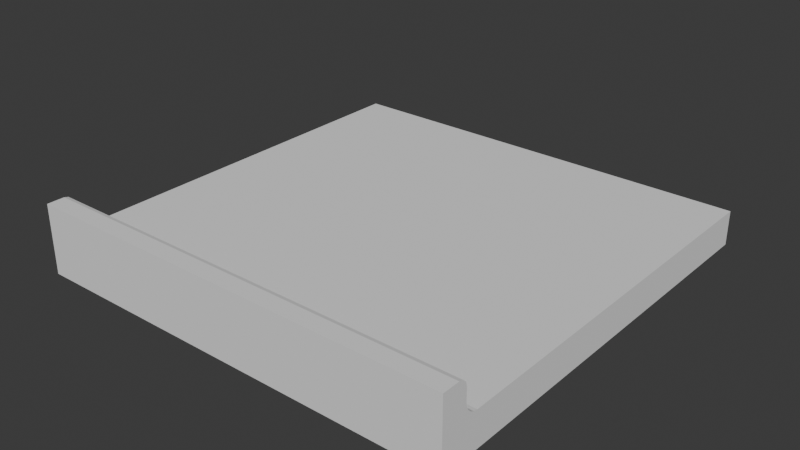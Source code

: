 # Source: open_3.blend  (saved by Blender 4.5.88; exported with 4.5.12 LTS)
import bpy
from mathutils import Matrix  # noqa: F401  (used for matrix-valued properties, if any)

bpy.ops.wm.read_factory_settings(use_empty=True)
scene = bpy.context.scene
scene.name = 'Scene'

# ---- world
world_world = bpy.data.worlds.new('World'); scene.world = world_world
world_world.use_nodes = True; world_world.node_tree.nodes.clear()
_N = world_world.node_tree.nodes; _L = world_world.node_tree.links
n0 = _N.new('ShaderNodeOutputWorld'); n0.name = 'World Output'; n0.location = (200, 100)
n1 = _N.new('ShaderNodeBackground'); n1.name = 'Background'; n1.location = (-200, 100)
n1.inputs[0].default_value = (0.05088, 0.05088, 0.05088, 1.0)
_L.new(n1.outputs[0], n0.inputs[0])
n0.is_active_output = True
world_world.color = (0.05088, 0.05088, 0.05088)
world_world.sun_shadow_jitter_overblur = 0.0

# ---- meshes
me_cube_001 = bpy.data.meshes.new('Cube.001')
me_cube_001.from_pydata([(-0.125, -0.125, -0.02), (-0.125, -0.125, 0.02), (-0.125, 0.125, -0.02), (0.125, -0.125, -0.02), (0.125, -0.125, 0.02), (0.125, 0.125, -0.02), (-0.125, -0.11, 0.0075), (-0.125, -0.1086, 0.003092), (-0.125, -0.1096, 0.005182), (-0.125, -0.1048, 0.0003671), (-0.125, -0.1025, 0.0), (-0.125, -0.1069, 0.001432), (-0.125, 0.125, 0.0), (0.125, 0.125, 0.0), (0.125, -0.11, 0.0075), (0.125, -0.1086, 0.003092), (0.125, -0.1096, 0.005182), (0.125, -0.1048, 0.0003671), (0.125, -0.1025, 0.0), (0.125, -0.1069, 0.001432), (-0.125, -0.115, 0.02), (-0.125, -0.11, 0.015), (-0.125, -0.1125, 0.01933), (-0.125, -0.1107, 0.0175), (0.125, -0.11, 0.015), (0.125, -0.115, 0.02), (0.125, -0.1107, 0.0175), (0.125, -0.1125, 0.01933)], [], [(5, 2, 12, 13), (3, 4, 1, 0), (2, 5, 3, 0), (12, 10, 18, 13), (20, 25, 27, 22), (22, 27, 26, 23), (23, 26, 24, 21), (20, 1, 4, 25), (2, 0, 1, 20, 22, 23, 21, 6, 8, 7, 11, 9, 10, 12), (14, 6, 21, 24), (4, 3, 5, 13, 18, 17, 19, 15, 16, 14, 24, 26, 27, 25)])
_uv = me_cube_001.uv_layers.new(name='UVMap')
_uv.uv.foreach_set('vector', [0.375, 0.5, 0.375, 0.25, 0.5, 0.25, 0.5, 0.5, 0.375, 0.75, 0.625, 0.75, 0.625, 1.0, 0.375, 1.0, 0.125, 0.5, 0.375, 0.5, 0.375, 0.75, 0.125, 0.75, 0.1767, 0.5592, 0.1836, 0.7418, 0.3213, 0.7434, 0.3276, 0.5589, 0.875, 0.74, 0.625, 0.74, 0.6216, 0.7375, 0.875, 0.7375, 0.875, 0.7375, 0.6216, 0.7375, 0.6111, 0.7356, 0.875, 0.735, 0.543, 0.938, 0.5526, 0.7726, 0.5, 0.7726, 0.5, 0.938, 0.875, 0.74, 0.875, 0.75, 0.625, 0.75, 0.625, 0.74, 0.375, 0.25, 0.375, 0.0, 0.625, 0.0, 0.625, 0.01, 0.6208, 0.0125, 0.6094, 0.01433, 0.5938, 0.015, 0.5469, 0.015, 0.5324, 0.01537, 0.5193, 0.01643, 0.509, 0.01809, 0.5023, 0.02018, 0.5, 0.0225, 0.5, 0.25, 0.4211, 0.7726, 0.4356, 0.938, 0.5, 0.938, 0.5, 0.7726, 0.625, 0.75, 0.375, 0.75, 0.375, 0.5, 0.5, 0.5, 0.5, 0.7275, 0.5023, 0.7298, 0.509, 0.7319, 0.5193, 0.7336, 0.5324, 0.7346, 0.5469, 0.735, 0.5938, 0.735, 0.6111, 0.7356, 0.6216, 0.7375, 0.625, 0.74])
me_cube_001.update()
me_cube_003 = bpy.data.meshes.new('Cube.003')
me_cube_003.from_pydata([(-0.125, -0.11, 0.0075), (-0.125, -0.1086, 0.003092), (-0.125, -0.1096, 0.005182), (-0.125, -0.1048, 0.0003671), (-0.125, -0.1025, 0.0), (-0.125, -0.1069, 0.001432), (0.125, -0.11, 0.0075), (0.125, -0.1086, 0.003092), (0.125, -0.1096, 0.005182), (0.125, -0.1048, 0.0003671), (0.125, -0.1025, 0.0), (0.125, -0.1069, 0.001432)], [], [(0, 6, 8, 2), (2, 8, 7, 1), (5, 1, 7, 11), (3, 5, 11, 9), (4, 3, 9, 10)])
_uv = me_cube_003.uv_layers.new(name='UVMap')
_uv.uv.foreach_set('vector', [0.4356, 0.938, 0.4211, 0.7726, 0.3967, 0.7726, 0.4156, 0.938, 0.4156, 0.938, 0.3967, 0.7726, 0.3434, 0.7726, 0.3712, 0.9379, 0.1835, 0.7468, 0.1837, 0.7504, 0.3241, 0.7533, 0.322, 0.749, 0.1836, 0.7444, 0.1835, 0.7468, 0.322, 0.749, 0.3216, 0.7463, 0.1836, 0.7418, 0.1836, 0.7444, 0.3216, 0.7463, 0.3213, 0.7434])
me_cube_003.update()

# ---- objects
ob_cube = bpy.data.objects.new('Cube', me_cube_001)
ob_light = bpy.data.objects.new('Light', me_cube_003)

# ---- transforms, parenting, visibility, modifiers, constraints
ob_cube.location = (0.0, 0.0, 0.0)
ob_light.location = (0.0, 0.0, 0.0)

# ---- collection membership
scene.collection.objects.link(ob_cube)
scene.collection.objects.link(ob_light)

# ---- scene / render settings (as saved in the file)
scene.frame_start = 1; scene.frame_end = 250; scene.frame_set(1)
scene.render.engine = 'BLENDER_EEVEE_NEXT'
bpy.context.view_layer.update()

# ---- added for rendering (the .blend has no active camera and no usable light): camera, sun
cam_auto = bpy.data.cameras.new('AutoCamera')
cam_auto.lens = 50.0
cam_auto.sensor_width = 36.0
cam_auto.clip_end = 1000.0
ob_auto_camera = bpy.data.objects.new('AutoCamera', cam_auto)
scene.collection.objects.link(ob_auto_camera)
ob_auto_camera.location = (0.329203, -0.395044, 0.263363)
ob_auto_camera.rotation_euler = (1.09748, -7.21219e-08, 0.694738)
scene.camera = ob_auto_camera
light_auto_sun = bpy.data.lights.new('AutoSun', 'SUN')
light_auto_sun.energy = 3.0
light_auto_sun.angle = 0.0523599
ob_auto_sun = bpy.data.objects.new('AutoSun', light_auto_sun)
scene.collection.objects.link(ob_auto_sun)
ob_auto_sun.rotation_euler = (0.872665, 0.174533, 0.523599)
bpy.context.view_layer.update()
